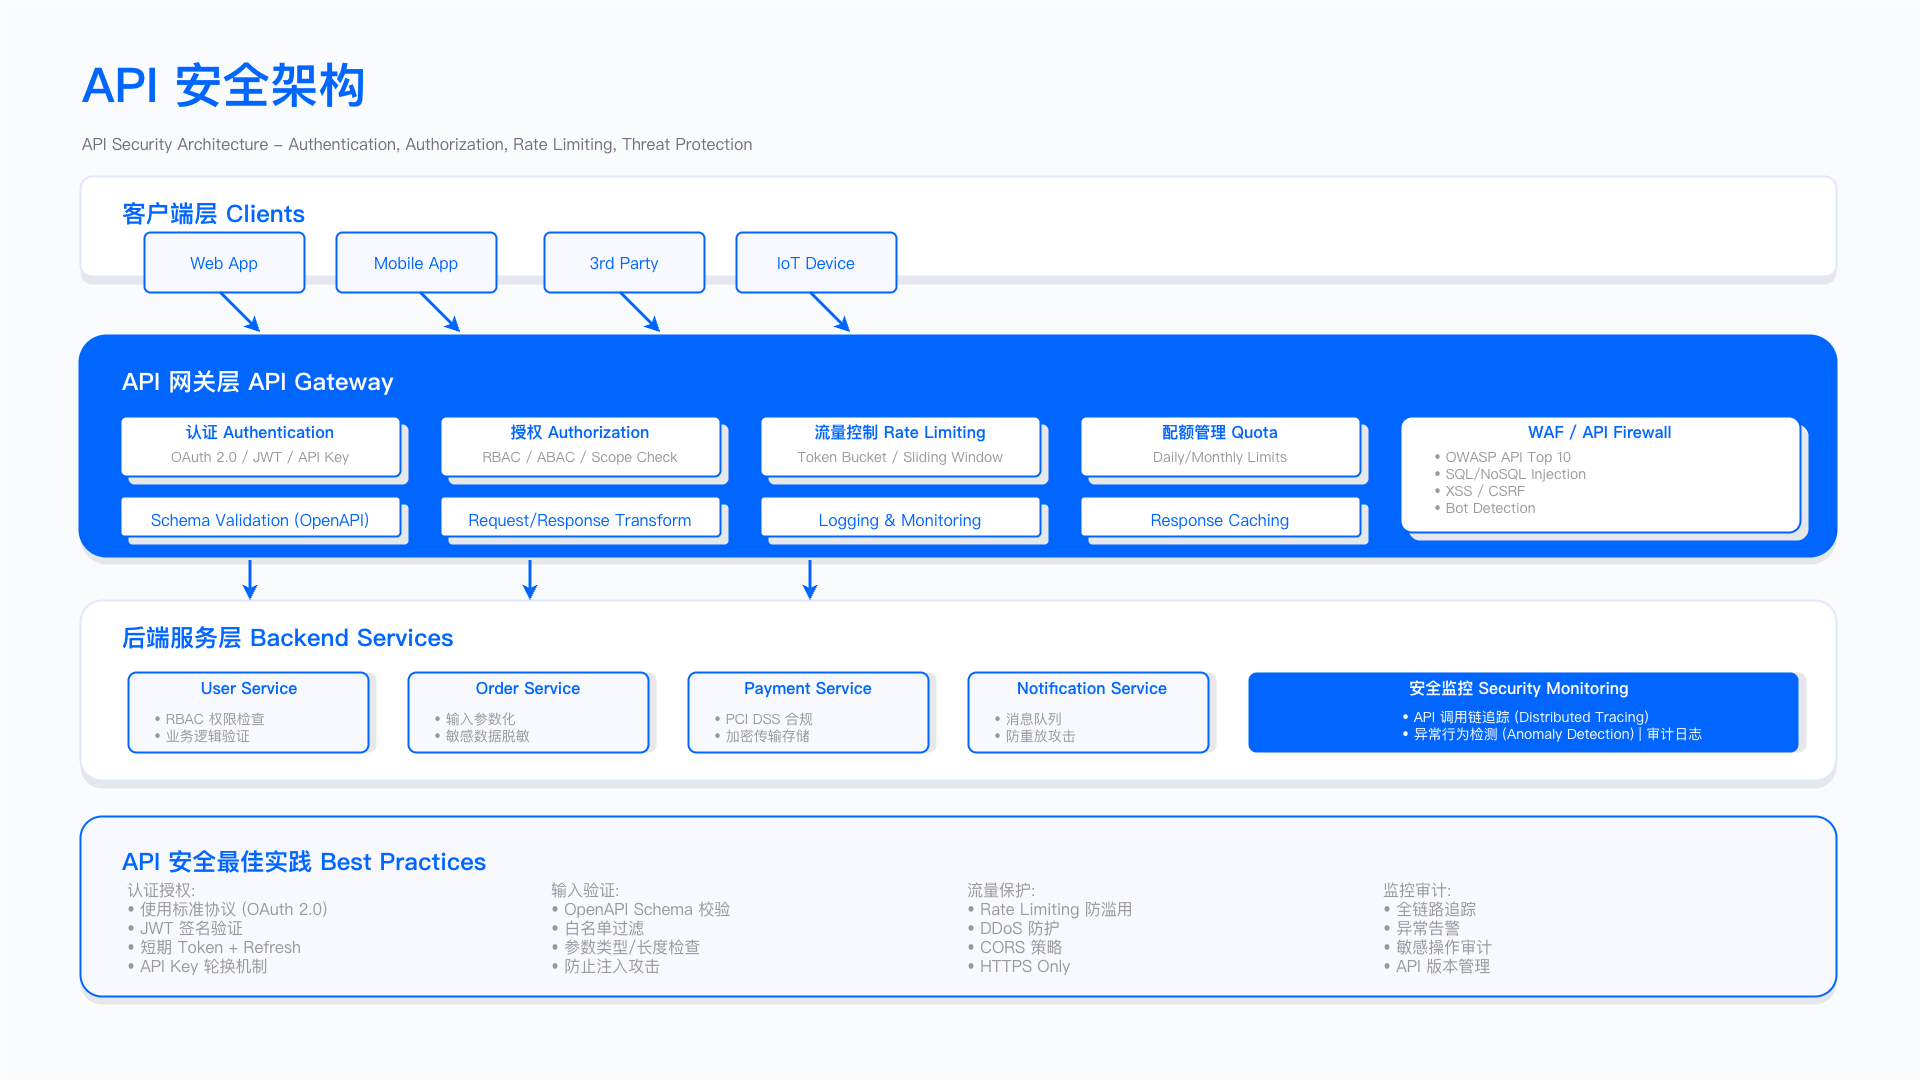

The diagram above was exported from draw.io. Its source (the exported page's mxGraphModel, read from the mxfile embedded in the PNG):
<mxGraphModel dx="2561" dy="1379" grid="1" gridSize="10" guides="1" tooltips="1" connect="1" arrows="1" fold="1" page="1" pageScale="1" pageWidth="1920" pageHeight="1080" math="0" shadow="0">
  <root>
    <mxCell id="0" />
    <mxCell id="1" parent="0" />
    <mxCell id="background" value="" style="fillColor=#FAFBFC;strokeColor=NONE;" parent="1" vertex="1">
      <mxGeometry width="1920" height="1080" as="geometry" />
    </mxCell>
    <mxCell id="title" value="API 安全架构" style="text;fontSize=48;fontStyle=1;fontColor=#0066FF;fontFamily=PingFang SC,Microsoft YaHei,Noto Sans SC,sans-serif;align=left;" parent="1" vertex="1">
      <mxGeometry x="80" y="48" width="800" height="120" as="geometry" />
    </mxCell>
    <mxCell id="subtitle" value="API Security Architecture - Authentication, Authorization, Rate Limiting, Threat Protection" style="text;fontSize=16;fontColor=#6B7280;fontFamily=Inter;align=left;" parent="1" vertex="1">
      <mxGeometry x="80" y="128" width="1200" height="60" as="geometry" />
    </mxCell>
    <mxCell id="client-shadow" value="" style="rounded=1;fillColor=#E5E7EB;strokeColor=NONE;arcSize=12;" parent="1" vertex="1">
      <mxGeometry x="80" y="184" width="1756" height="100" as="geometry" />
    </mxCell>
    <mxCell id="client-bg" value="" style="rounded=1;fillColor=#FFFFFF;strokeColor=#E0E7FF;strokeWidth=2;arcSize=12;" parent="1" vertex="1">
      <mxGeometry x="80" y="176" width="1756" height="100" as="geometry" />
    </mxCell>
    <mxCell id="client-title" value="客户端层 Clients" style="text;fontSize=24;fontStyle=1;fontColor=#0066FF;fontFamily=PingFang SC,Microsoft YaHei,Noto Sans SC,sans-serif;align=left;" parent="1" vertex="1">
      <mxGeometry x="120" y="192" width="400" height="70" as="geometry" />
    </mxCell>
    <mxCell id="web-app" value="Web App" style="rounded=1;fillColor=#F8F9FF;strokeColor=#0066FF;strokeWidth=2;arcSize=10;fontSize=16;fontColor=#0066FF;fontFamily=Inter;align=center;" parent="1" vertex="1">
      <mxGeometry x="144" y="232" width="160" height="60" as="geometry" />
    </mxCell>
    <mxCell id="mobile-app" value="Mobile App" style="rounded=1;fillColor=#F8F9FF;strokeColor=#0066FF;strokeWidth=2;arcSize=10;fontSize=16;fontColor=#0066FF;fontFamily=Inter;align=center;" parent="1" vertex="1">
      <mxGeometry x="336" y="232" width="160" height="60" as="geometry" />
    </mxCell>
    <mxCell id="third-party" value="3rd Party" style="rounded=1;fillColor=#F8F9FF;strokeColor=#0066FF;strokeWidth=2;arcSize=10;fontSize=16;fontColor=#0066FF;fontFamily=Inter;align=center;" parent="1" vertex="1">
      <mxGeometry x="544" y="232" width="160" height="60" as="geometry" />
    </mxCell>
    <mxCell id="iot-device" value="IoT Device" style="rounded=1;fillColor=#F8F9FF;strokeColor=#0066FF;strokeWidth=2;arcSize=10;fontSize=16;fontColor=#0066FF;fontFamily=Inter;align=center;" parent="1" vertex="1">
      <mxGeometry x="736" y="232" width="160" height="60" as="geometry" />
    </mxCell>
    <mxCell id="gateway-shadow" value="" style="rounded=1;fillColor=#E5E7EB;strokeColor=NONE;arcSize=12;" parent="1" vertex="1">
      <mxGeometry x="80" y="344" width="1756" height="220" as="geometry" />
    </mxCell>
    <mxCell id="gateway-bg" value="" style="rounded=1;fillColor=#0066FF;strokeColor=#0066FF;strokeWidth=3;arcSize=12;" parent="1" vertex="1">
      <mxGeometry x="80" y="336" width="1756" height="220" as="geometry" />
    </mxCell>
    <mxCell id="gateway-title" value="API 网关层 API Gateway" style="text;fontSize=24;fontStyle=1;fontColor=#FFFFFF;fontFamily=PingFang SC,Microsoft YaHei,Noto Sans SC,sans-serif;align=left;" parent="1" vertex="1">
      <mxGeometry x="120" y="360" width="570" height="40" as="geometry" />
    </mxCell>
    <mxCell id="gw-auth-shadow" value="" style="rounded=1;fillColor=#E5E7EB;strokeColor=NONE;arcSize=10;" parent="1" vertex="1">
      <mxGeometry x="128" y="424" width="280" height="60" as="geometry" />
    </mxCell>
    <mxCell id="gw-auth-bg" value="" style="rounded=1;fillColor=#FFFFFF;strokeColor=#0066FF;strokeWidth=2;arcSize=10;" parent="1" vertex="1">
      <mxGeometry x="120" y="416" width="280" height="60" as="geometry" />
    </mxCell>
    <mxCell id="gw-auth-title" value="认证 Authentication" style="text;fontSize=16;fontStyle=1;fontColor=#0066FF;fontFamily=PingFang SC,Microsoft YaHei,Noto Sans SC,sans-serif;align=center;" parent="1" vertex="1">
      <mxGeometry x="120" y="416" width="280" height="60" as="geometry" />
    </mxCell>
    <mxCell id="gw-auth-text" value="OAuth 2.0 / JWT / API Key" style="text;fontSize=14;fontColor=#999999;fontFamily=Inter;align=center;" parent="1" vertex="1">
      <mxGeometry x="120" y="442" width="280" height="50" as="geometry" />
    </mxCell>
    <mxCell id="gw-authz-shadow" value="" style="rounded=1;fillColor=#E5E7EB;strokeColor=NONE;arcSize=10;" parent="1" vertex="1">
      <mxGeometry x="448" y="424" width="280" height="60" as="geometry" />
    </mxCell>
    <mxCell id="gw-authz-bg" value="" style="rounded=1;fillColor=#FFFFFF;strokeColor=#0066FF;strokeWidth=2;arcSize=10;" parent="1" vertex="1">
      <mxGeometry x="440" y="416" width="280" height="60" as="geometry" />
    </mxCell>
    <mxCell id="gw-authz-title" value="授权 Authorization" style="text;fontSize=16;fontStyle=1;fontColor=#0066FF;fontFamily=PingFang SC,Microsoft YaHei,Noto Sans SC,sans-serif;align=center;" parent="1" vertex="1">
      <mxGeometry x="440" y="416" width="280" height="60" as="geometry" />
    </mxCell>
    <mxCell id="gw-authz-text" value="RBAC / ABAC / Scope Check" style="text;fontSize=14;fontColor=#999999;fontFamily=Inter;align=center;" parent="1" vertex="1">
      <mxGeometry x="440" y="442" width="280" height="50" as="geometry" />
    </mxCell>
    <mxCell id="gw-rate-shadow" value="" style="rounded=1;fillColor=#E5E7EB;strokeColor=NONE;arcSize=10;" parent="1" vertex="1">
      <mxGeometry x="768" y="424" width="280" height="60" as="geometry" />
    </mxCell>
    <mxCell id="gw-rate-bg" value="" style="rounded=1;fillColor=#FFFFFF;strokeColor=#0066FF;strokeWidth=2;arcSize=10;" parent="1" vertex="1">
      <mxGeometry x="760" y="416" width="280" height="60" as="geometry" />
    </mxCell>
    <mxCell id="gw-rate-title" value="流量控制 Rate Limiting" style="text;fontSize=16;fontStyle=1;fontColor=#0066FF;fontFamily=PingFang SC,Microsoft YaHei,Noto Sans SC,sans-serif;align=center;" parent="1" vertex="1">
      <mxGeometry x="760" y="416" width="280" height="60" as="geometry" />
    </mxCell>
    <mxCell id="gw-rate-text" value="Token Bucket / Sliding Window" style="text;fontSize=14;fontColor=#999999;fontFamily=Inter;align=center;" parent="1" vertex="1">
      <mxGeometry x="760" y="442" width="280" height="50" as="geometry" />
    </mxCell>
    <mxCell id="gw-quota-shadow" value="" style="rounded=1;fillColor=#E5E7EB;strokeColor=NONE;arcSize=10;" parent="1" vertex="1">
      <mxGeometry x="1088" y="424" width="280" height="60" as="geometry" />
    </mxCell>
    <mxCell id="gw-quota-bg" value="" style="rounded=1;fillColor=#FFFFFF;strokeColor=#0066FF;strokeWidth=2;arcSize=10;" parent="1" vertex="1">
      <mxGeometry x="1080" y="416" width="280" height="60" as="geometry" />
    </mxCell>
    <mxCell id="gw-quota-title" value="配额管理 Quota" style="text;fontSize=16;fontStyle=1;fontColor=#0066FF;fontFamily=PingFang SC,Microsoft YaHei,Noto Sans SC,sans-serif;align=center;" parent="1" vertex="1">
      <mxGeometry x="1080" y="416" width="280" height="60" as="geometry" />
    </mxCell>
    <mxCell id="gw-quota-text" value="Daily/Monthly Limits" style="text;fontSize=14;fontColor=#999999;fontFamily=Inter;align=center;" parent="1" vertex="1">
      <mxGeometry x="1080" y="442" width="280" height="50" as="geometry" />
    </mxCell>
    <mxCell id="gw-validate-shadow" value="" style="rounded=1;fillColor=#E5E7EB;strokeColor=NONE;arcSize=10;" parent="1" vertex="1">
      <mxGeometry x="128" y="504" width="280" height="40" as="geometry" />
    </mxCell>
    <mxCell id="gw-validate-bg" value="" style="rounded=1;fillColor=#FFFFFF;strokeColor=#0066FF;strokeWidth=2;arcSize=10;" parent="1" vertex="1">
      <mxGeometry x="120" y="496" width="280" height="40" as="geometry" />
    </mxCell>
    <mxCell id="gw-validate-text" value="Schema Validation (OpenAPI)" style="text;fontSize=16;fontColor=#0066FF;fontFamily=Inter;align=center;" parent="1" vertex="1">
      <mxGeometry x="120" y="504" width="280" height="60" as="geometry" />
    </mxCell>
    <mxCell id="gw-transform-shadow" value="" style="rounded=1;fillColor=#E5E7EB;strokeColor=NONE;arcSize=10;" parent="1" vertex="1">
      <mxGeometry x="448" y="504" width="280" height="40" as="geometry" />
    </mxCell>
    <mxCell id="gw-transform-bg" value="" style="rounded=1;fillColor=#FFFFFF;strokeColor=#0066FF;strokeWidth=2;arcSize=10;" parent="1" vertex="1">
      <mxGeometry x="440" y="496" width="280" height="40" as="geometry" />
    </mxCell>
    <mxCell id="gw-transform-text" value="Request/Response Transform" style="text;fontSize=16;fontColor=#0066FF;fontFamily=Inter;align=center;" parent="1" vertex="1">
      <mxGeometry x="440" y="504" width="280" height="60" as="geometry" />
    </mxCell>
    <mxCell id="gw-log-shadow" value="" style="rounded=1;fillColor=#E5E7EB;strokeColor=NONE;arcSize=10;" parent="1" vertex="1">
      <mxGeometry x="768" y="504" width="280" height="40" as="geometry" />
    </mxCell>
    <mxCell id="gw-log-bg" value="" style="rounded=1;fillColor=#FFFFFF;strokeColor=#0066FF;strokeWidth=2;arcSize=10;" parent="1" vertex="1">
      <mxGeometry x="760" y="496" width="280" height="40" as="geometry" />
    </mxCell>
    <mxCell id="gw-log-text" value="Logging &amp; Monitoring" style="text;fontSize=16;fontColor=#0066FF;fontFamily=Inter;align=center;" parent="1" vertex="1">
      <mxGeometry x="760" y="504" width="280" height="60" as="geometry" />
    </mxCell>
    <mxCell id="gw-cache-shadow" value="" style="rounded=1;fillColor=#E5E7EB;strokeColor=NONE;arcSize=10;" parent="1" vertex="1">
      <mxGeometry x="1088" y="504" width="280" height="40" as="geometry" />
    </mxCell>
    <mxCell id="gw-cache-bg" value="" style="rounded=1;fillColor=#FFFFFF;strokeColor=#0066FF;strokeWidth=2;arcSize=10;" parent="1" vertex="1">
      <mxGeometry x="1080" y="496" width="280" height="40" as="geometry" />
    </mxCell>
    <mxCell id="gw-cache-text" value="Response Caching" style="text;fontSize=16;fontColor=#0066FF;fontFamily=Inter;align=center;" parent="1" vertex="1">
      <mxGeometry x="1080" y="504" width="280" height="60" as="geometry" />
    </mxCell>
    <mxCell id="waf-shadow" value="" style="rounded=1;fillColor=#E5E7EB;strokeColor=NONE;arcSize=10;" parent="1" vertex="1">
      <mxGeometry x="1408" y="424" width="400" height="116" as="geometry" />
    </mxCell>
    <mxCell id="waf-bg" value="" style="rounded=1;fillColor=#FFFFFF;strokeColor=#0066FF;strokeWidth=2;arcSize=10;" parent="1" vertex="1">
      <mxGeometry x="1400" y="416" width="400" height="116" as="geometry" />
    </mxCell>
    <mxCell id="waf-title" value="WAF / API Firewall" style="text;fontSize=16;fontStyle=1;fontColor=#0066FF;fontFamily=Inter;align=center;" parent="1" vertex="1">
      <mxGeometry x="1400" y="416" width="400" height="60" as="geometry" />
    </mxCell>
    <mxCell id="waf-items" value="• OWASP API Top 10&#10;• SQL/NoSQL Injection&#10;• XSS / CSRF&#10;• Bot Detection" style="text;fontSize=14;fontColor=#999999;fontFamily=Inter;align=left;" parent="1" vertex="1">
      <mxGeometry x="1432" y="442" width="348" height="78" as="geometry" />
    </mxCell>
    <mxCell id="backend-shadow" value="" style="rounded=1;fillColor=#E5E7EB;strokeColor=NONE;arcSize=12;" parent="1" vertex="1">
      <mxGeometry x="80" y="608" width="1756" height="180" as="geometry" />
    </mxCell>
    <mxCell id="backend-bg" value="" style="rounded=1;fillColor=#FFFFFF;strokeColor=#E0E7FF;strokeWidth=2;arcSize=12;" parent="1" vertex="1">
      <mxGeometry x="80" y="600" width="1756" height="180" as="geometry" />
    </mxCell>
    <mxCell id="backend-title" value="后端服务层 Backend Services" style="text;fontSize=24;fontStyle=1;fontColor=#0066FF;fontFamily=PingFang SC,Microsoft YaHei,Noto Sans SC,sans-serif;align=left;" parent="1" vertex="1">
      <mxGeometry x="120" y="616" width="600" height="70" as="geometry" />
    </mxCell>
    <mxCell id="svc1-shadow" value="" style="rounded=1;fillColor=#E5E7EB;strokeColor=NONE;arcSize=10;" parent="1" vertex="1">
      <mxGeometry x="136" y="672" width="240" height="80" as="geometry" />
    </mxCell>
    <mxCell id="svc1-bg" value="" style="rounded=1;fillColor=#F8F9FF;strokeColor=#0066FF;strokeWidth=2;arcSize=10;" parent="1" vertex="1">
      <mxGeometry x="128" y="672" width="240" height="80" as="geometry" />
    </mxCell>
    <mxCell id="svc1-title" value="User Service" style="text;fontSize=16;fontStyle=1;fontColor=#0066FF;fontFamily=Inter;align=center;" parent="1" vertex="1">
      <mxGeometry x="128" y="672" width="242" height="22" as="geometry" />
    </mxCell>
    <mxCell id="svc1-text" value="• RBAC 权限检查&#10;• 业务逻辑验证" style="text;fontSize=14;fontColor=#999999;fontFamily=PingFang SC,Microsoft YaHei,Noto Sans SC,sans-serif;align=left;" parent="1" vertex="1">
      <mxGeometry x="152" y="704" width="168" height="46" as="geometry" />
    </mxCell>
    <mxCell id="svc2-shadow" value="" style="rounded=1;fillColor=#E5E7EB;strokeColor=NONE;arcSize=10;" parent="1" vertex="1">
      <mxGeometry x="416" y="672" width="240" height="80" as="geometry" />
    </mxCell>
    <mxCell id="svc2-bg" value="" style="rounded=1;fillColor=#F8F9FF;strokeColor=#0066FF;strokeWidth=2;arcSize=10;" parent="1" vertex="1">
      <mxGeometry x="408" y="672" width="240" height="80" as="geometry" />
    </mxCell>
    <mxCell id="svc2-title" value="Order Service" style="text;fontSize=16;fontStyle=1;fontColor=#0066FF;fontFamily=Inter;align=center;" parent="1" vertex="1">
      <mxGeometry x="407" y="672" width="242" height="22" as="geometry" />
    </mxCell>
    <mxCell id="svc2-text" value="• 输入参数化&#10;• 敏感数据脱敏" style="text;fontSize=14;fontColor=#999999;fontFamily=PingFang SC,Microsoft YaHei,Noto Sans SC,sans-serif;align=left;" parent="1" vertex="1">
      <mxGeometry x="432" y="704" width="198" height="46" as="geometry" />
    </mxCell>
    <mxCell id="svc3-shadow" value="" style="rounded=1;fillColor=#E5E7EB;strokeColor=NONE;arcSize=10;" parent="1" vertex="1">
      <mxGeometry x="696" y="672" width="240" height="80" as="geometry" />
    </mxCell>
    <mxCell id="svc3-bg" value="" style="rounded=1;fillColor=#F8F9FF;strokeColor=#0066FF;strokeWidth=2;arcSize=10;" parent="1" vertex="1">
      <mxGeometry x="688" y="672" width="240" height="80" as="geometry" />
    </mxCell>
    <mxCell id="svc3-title" value="Payment Service" style="text;fontSize=16;fontStyle=1;fontColor=#0066FF;fontFamily=Inter;align=center;" parent="1" vertex="1">
      <mxGeometry x="687" y="672" width="242" height="22" as="geometry" />
    </mxCell>
    <mxCell id="svc3-text" value="• PCI DSS 合规&#10;• 加密传输存储" style="text;fontSize=14;fontColor=#999999;fontFamily=PingFang SC,Microsoft YaHei,Noto Sans SC,sans-serif;align=left;" parent="1" vertex="1">
      <mxGeometry x="712" y="704" width="178" height="46" as="geometry" />
    </mxCell>
    <mxCell id="svc4-shadow" value="" style="rounded=1;fillColor=#E5E7EB;strokeColor=NONE;arcSize=10;" parent="1" vertex="1">
      <mxGeometry x="976" y="672" width="240" height="80" as="geometry" />
    </mxCell>
    <mxCell id="svc4-bg" value="" style="rounded=1;fillColor=#F8F9FF;strokeColor=#0066FF;strokeWidth=2;arcSize=10;" parent="1" vertex="1">
      <mxGeometry x="968" y="672" width="240" height="80" as="geometry" />
    </mxCell>
    <mxCell id="svc4-title" value="Notification Service" style="text;fontSize=16;fontStyle=1;fontColor=#0066FF;fontFamily=Inter;align=center;" parent="1" vertex="1">
      <mxGeometry x="971" y="672" width="242" height="22" as="geometry" />
    </mxCell>
    <mxCell id="svc4-text" value="• 消息队列&#10;• 防重放攻击" style="text;fontSize=14;fontColor=#999999;fontFamily=PingFang SC,Microsoft YaHei,Noto Sans SC,sans-serif;align=left;" parent="1" vertex="1">
      <mxGeometry x="992" y="704" width="198" height="46" as="geometry" />
    </mxCell>
    <mxCell id="monitoring-shadow" value="" style="rounded=1;fillColor=#E5E7EB;strokeColor=NONE;arcSize=10;" parent="1" vertex="1">
      <mxGeometry x="1256" y="672" width="550" height="80" as="geometry" />
    </mxCell>
    <mxCell id="monitoring-bg" value="" style="rounded=1;fillColor=#0066FF;strokeColor=NONE;arcSize=10;" parent="1" vertex="1">
      <mxGeometry x="1248" y="672" width="550" height="80" as="geometry" />
    </mxCell>
    <mxCell id="monitoring-title" value="安全监控 Security Monitoring" style="text;fontSize=16;fontStyle=1;fontColor=#FFFFFF;fontFamily=PingFang SC,Microsoft YaHei,Noto Sans SC,sans-serif;align=center;" parent="1" vertex="1">
      <mxGeometry x="1248" y="672" width="542" height="30" as="geometry" />
    </mxCell>
    <mxCell id="monitoring-text" value="• API 调用链追踪 (Distributed Tracing)&#10;• 异常行为检测 (Anomaly Detection) | 审计日志" style="text;fontSize=14;fontColor=#FFFFFF;fontFamily=PingFang SC,Microsoft YaHei,Noto Sans SC,sans-serif;align=left;" parent="1" vertex="1">
      <mxGeometry x="1400" y="702" width="322" height="38" as="geometry" />
    </mxCell>
    <mxCell id="arrow1" value="" style="endArrow=classic;html=1;strokeWidth=3;strokeColor=#0066FF;" parent="1" edge="1">
      <mxGeometry relative="1" as="geometry">
        <mxPoint x="220" y="292" as="sourcePoint" />
        <mxPoint x="260" y="332" as="targetPoint" />
      </mxGeometry>
    </mxCell>
    <mxCell id="arrow2" value="" style="endArrow=classic;html=1;strokeWidth=3;strokeColor=#0066FF;" parent="1" edge="1">
      <mxGeometry relative="1" as="geometry">
        <mxPoint x="420" y="292" as="sourcePoint" />
        <mxPoint x="460" y="332" as="targetPoint" />
      </mxGeometry>
    </mxCell>
    <mxCell id="arrow3" value="" style="endArrow=classic;html=1;strokeWidth=3;strokeColor=#0066FF;" parent="1" edge="1">
      <mxGeometry relative="1" as="geometry">
        <mxPoint x="620" y="292" as="sourcePoint" />
        <mxPoint x="660" y="332" as="targetPoint" />
      </mxGeometry>
    </mxCell>
    <mxCell id="arrow4" value="" style="endArrow=classic;html=1;strokeWidth=3;strokeColor=#0066FF;" parent="1" edge="1">
      <mxGeometry relative="1" as="geometry">
        <mxPoint x="250" y="560" as="sourcePoint" />
        <mxPoint x="250" y="600" as="targetPoint" />
      </mxGeometry>
    </mxCell>
    <mxCell id="arrow5" value="" style="endArrow=classic;html=1;strokeWidth=3;strokeColor=#0066FF;" parent="1" edge="1">
      <mxGeometry relative="1" as="geometry">
        <mxPoint x="530" y="560" as="sourcePoint" />
        <mxPoint x="530" y="600" as="targetPoint" />
      </mxGeometry>
    </mxCell>
    <mxCell id="arrow6" value="" style="endArrow=classic;html=1;strokeWidth=3;strokeColor=#0066FF;" parent="1" edge="1">
      <mxGeometry relative="1" as="geometry">
        <mxPoint x="810" y="560" as="sourcePoint" />
        <mxPoint x="810" y="600" as="targetPoint" />
      </mxGeometry>
    </mxCell>
    <mxCell id="bp-shadow" value="" style="rounded=1;fillColor=#E5E7EB;strokeColor=NONE;arcSize=12;" parent="1" vertex="1">
      <mxGeometry x="80" y="824" width="1756" height="180" as="geometry" />
    </mxCell>
    <mxCell id="bp-bg" value="" style="rounded=1;fillColor=#F8F9FF;strokeColor=#0066FF;strokeWidth=2;arcSize=12;" parent="1" vertex="1">
      <mxGeometry x="80" y="816" width="1756" height="180" as="geometry" />
    </mxCell>
    <mxCell id="bp-title" value="API 安全最佳实践 Best Practices" style="text;fontSize=24;fontStyle=1;fontColor=#0066FF;fontFamily=PingFang SC,Microsoft YaHei,Noto Sans SC,sans-serif;align=left;" parent="1" vertex="1">
      <mxGeometry x="120" y="840" width="460" height="30" as="geometry" />
    </mxCell>
    <mxCell id="bp-col1" value="认证授权:&#10;• 使用标准协议 (OAuth 2.0)&#10;• JWT 签名验证&#10;• 短期 Token + Refresh&#10;• API Key 轮换机制" style="text;fontSize=16;fontColor=#999999;fontFamily=PingFang SC,Microsoft YaHei,Noto Sans SC,sans-serif;align=left;spacingLeft=5;spacingRight=5;spacingTop=2;spacingBottom=2;" parent="1" vertex="1">
      <mxGeometry x="120" y="872" width="400" height="108" as="geometry" />
    </mxCell>
    <mxCell id="bp-col2" value="输入验证:&#10;• OpenAPI Schema 校验&#10;• 白名单过滤&#10;• 参数类型/长度检查&#10;• 防止注入攻击" style="text;fontSize=16;fontColor=#999999;fontFamily=PingFang SC,Microsoft YaHei,Noto Sans SC,sans-serif;align=left;spacingLeft=5;spacingRight=5;spacingTop=2;spacingBottom=2;" parent="1" vertex="1">
      <mxGeometry x="544" y="872" width="346" height="108" as="geometry" />
    </mxCell>
    <mxCell id="bp-col3" value="流量保护:&#10;• Rate Limiting 防滥用&#10;• DDoS 防护&#10;• CORS 策略&#10;• HTTPS Only" style="text;fontSize=16;fontColor=#999999;fontFamily=PingFang SC,Microsoft YaHei,Noto Sans SC,sans-serif;align=left;spacingLeft=5;spacingRight=5;spacingTop=2;spacingBottom=2;" parent="1" vertex="1">
      <mxGeometry x="960" y="872" width="320" height="108" as="geometry" />
    </mxCell>
    <mxCell id="bp-col4" value="监控审计:&#10;• 全链路追踪&#10;• 异常告警&#10;• 敏感操作审计&#10;• API 版本管理" style="text;fontSize=16;fontColor=#999999;fontFamily=PingFang SC,Microsoft YaHei,Noto Sans SC,sans-serif;align=left;spacingLeft=5;spacingRight=5;spacingTop=2;spacingBottom=2;" parent="1" vertex="1">
      <mxGeometry x="1376" y="872" width="394" height="108" as="geometry" />
    </mxCell>
    <mxCell id="gbAv5Oud_N646xI5KZeu-1" value="" style="endArrow=classic;html=1;strokeWidth=3;strokeColor=#0066FF;" edge="1" parent="1">
      <mxGeometry relative="1" as="geometry">
        <mxPoint x="810" y="292" as="sourcePoint" />
        <mxPoint x="850" y="332" as="targetPoint" />
      </mxGeometry>
    </mxCell>
  </root>
</mxGraphModel>